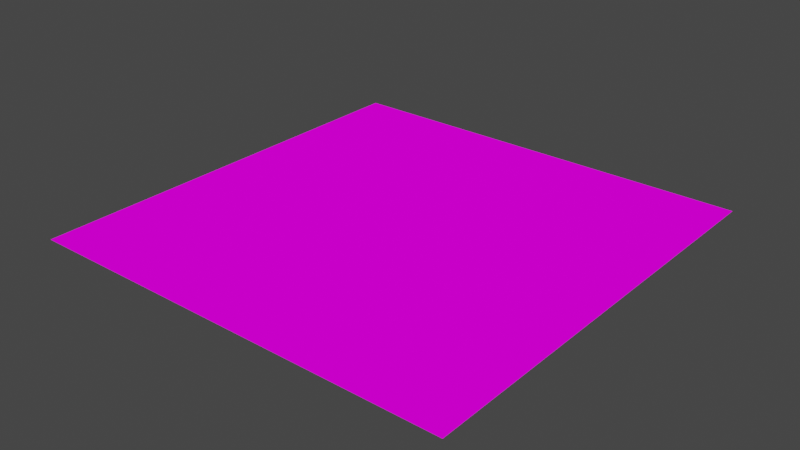 # Source: Block_Mid.blend  (saved by Blender 2.80.75; exported with 4.5.12 LTS)
import bpy
from mathutils import Matrix  # noqa: F401  (used for matrix-valued properties, if any)

bpy.ops.wm.read_factory_settings(use_empty=True)
scene = bpy.context.scene
scene.name = 'Scene'

# ---- collections
col_collection = bpy.data.collections.new('Collection'); scene.collection.children.link(col_collection)

# ---- images (referenced by path relative to the original .blend; pixels are not part of the script)
import os
ASSET_DIR = os.environ.get("B2B_ASSET_DIR", "")  # directory of the original .blend (textures are referenced by path, not embedded)
HERE = os.path.dirname(os.path.abspath(__file__))  # packed textures are extracted next to this script under _unpacked/

def load_image(name, relpath, width, height, colorspace="sRGB"):
    """Load a texture the original file referenced (path relative to the .blend, or extracted next to this script)."""
    p = next((c for c in (os.path.join(HERE, relpath), os.path.join(ASSET_DIR, relpath)) if relpath and os.path.exists(c)), "")
    if p:
        img = bpy.data.images.load(p, check_existing=True)
        img.name = name
    else:  # same state as the original file: an image datablock whose file is absent (Cycles renders it pink)
        img = bpy.data.images.new(name, width, height)
        img.source = "FILE"
        img.filepath = "//" + (relpath or name)
    img.colorspace_settings.name = colorspace
    return img
img_tex_grass_png = load_image('Tex_Grass.png', 'Tex_Grass.png', 1024, 1024, 'sRGB')

# ---- materials (node trees are filled in below, after node groups)
mat_material = bpy.data.materials.new('Material')
mat_material.alpha_threshold = 0.0
mat_material.use_transparent_shadow = False
mat_material.line_color = (0.0, 0.0, 0.0, 1.0)

# ---- material node trees
mat_material.use_nodes = True; mat_material.node_tree.nodes.clear()
_N = mat_material.node_tree.nodes; _L = mat_material.node_tree.links
n0 = _N.new('ShaderNodeOutputMaterial'); n0.name = 'Material Output'; n0.location = (300, 300)
n1 = _N.new('ShaderNodeBsdfDiffuse'); n1.name = 'Diffuse BSDF'; n1.location = (10, 300)
n1.inputs[1].default_value = 0.4
n2 = _N.new('ShaderNodeTexImage'); n2.name = 'Image Texture'; n2.location = (-190, 280)
n2.image = img_tex_grass_png
n2.interpolation = 'Closest'
_L.new(n1.outputs[0], n0.inputs[0])
_L.new(n2.outputs[0], n1.inputs[0])
n0.is_active_output = True

# ---- world
world_world = bpy.data.worlds.new('World'); scene.world = world_world
world_world.use_nodes = True; world_world.node_tree.nodes.clear()
_N = world_world.node_tree.nodes; _L = world_world.node_tree.links
n0 = _N.new('ShaderNodeOutputWorld'); n0.name = 'World Output'; n0.location = (300, 300)
n1 = _N.new('ShaderNodeBackground'); n1.name = 'Background'; n1.location = (10, 300)
n1.inputs[0].default_value = (0.05088, 0.05088, 0.05088, 1.0)
_L.new(n1.outputs[0], n0.inputs[0])
n0.is_active_output = True
world_world.color = (0.05088, 0.05088, 0.05088)
world_world.use_sun_shadow = False
world_world.sun_shadow_jitter_overblur = 0.0

# ---- meshes
me_cube = bpy.data.meshes.new('Cube')
me_cube.from_pydata([(0.5, 0.5, -0.5), (0.5, 0.5, 0.5), (-0.5, 0.5, -0.5), (-0.5, 0.5, 0.5)], [], [(3, 1, 0, 2)])
_uv = me_cube.uv_layers.new(name='UVMap')
_uv.uv.foreach_set('vector', [0.2188, 0.7812, 0.4062, 0.7812, 0.4062, 0.5938, 0.2188, 0.5938])
me_cube.materials.append(mat_material)
me_cube.materials.append(None)
me_cube.use_remesh_preserve_volume = False
me_cube.use_remesh_preserve_attributes = False
me_cube.use_mirror_vertex_groups = False
me_cube.update()

# ---- objects
ob_block_mid = bpy.data.objects.new('Block_Mid', me_cube)

# ---- transforms, parenting, visibility, modifiers, constraints
ob_block_mid.location = (0.0, 0.0, 0.0)
ob_block_mid.rotation_euler = (1.571, 0.0, 0.0)
ob_block_mid.lock_rotations_4d = False
ob_block_mid.empty_display_type = 'ARROWS'
ob_block_mid.lineart.crease_threshold = 0.0

# ---- collection membership
col_collection.objects.link(ob_block_mid)

# ---- scene / render settings (as saved in the file)
scene.frame_start = 1; scene.frame_end = 250; scene.frame_set(180)
scene.render.engine = 'BLENDER_EEVEE_NEXT'
scene.cycles.use_denoising = False
scene.cycles.samples = 128
scene.cycles.sampling_pattern = 'TABULATED_SOBOL'
scene.cycles.use_adaptive_sampling = False
scene.cycles.use_light_tree = False
scene.view_settings.view_transform = 'Filmic'
bpy.context.view_layer.update()

# ---- added for rendering (the .blend has no active camera and no usable light): camera, sun
cam_auto = bpy.data.cameras.new('AutoCamera')
cam_auto.lens = 50.0
cam_auto.sensor_width = 36.0
cam_auto.clip_end = 1000.0
ob_auto_camera = bpy.data.objects.new('AutoCamera', cam_auto)
scene.collection.objects.link(ob_auto_camera)
ob_auto_camera.location = (1.30846, -1.57016, 1.54677)
ob_auto_camera.rotation_euler = (1.09748, -7.21219e-08, 0.694738)
scene.camera = ob_auto_camera
light_auto_sun = bpy.data.lights.new('AutoSun', 'SUN')
light_auto_sun.energy = 3.0
light_auto_sun.angle = 0.0523599
ob_auto_sun = bpy.data.objects.new('AutoSun', light_auto_sun)
scene.collection.objects.link(ob_auto_sun)
ob_auto_sun.rotation_euler = (0.872665, 0.174533, 0.523599)
bpy.context.view_layer.update()
